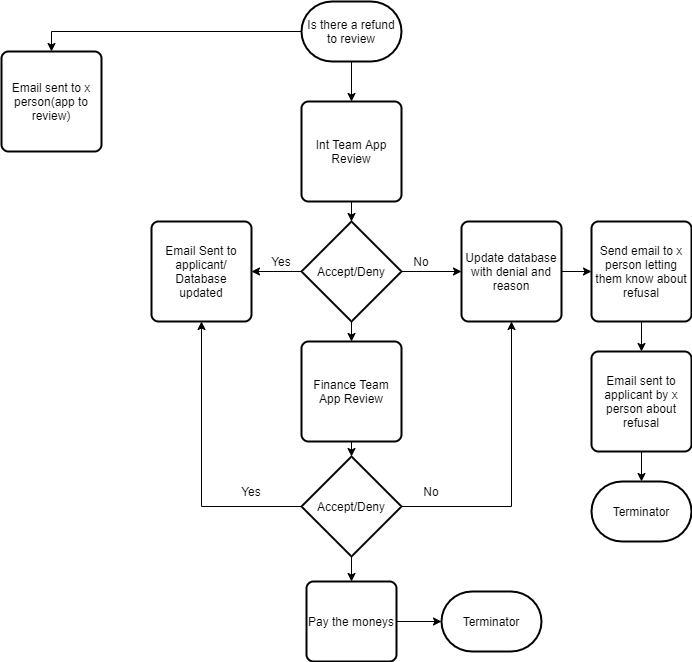

The diagram above was exported from draw.io. Its source (the exported page's mxGraphModel, read from the mxfile embedded in the PNG):
<mxGraphModel dx="1422" dy="794" grid="1" gridSize="10" guides="1" tooltips="1" connect="1" arrows="1" fold="1" page="1" pageScale="1" pageWidth="827" pageHeight="1169" math="0" shadow="0">
  <root>
    <mxCell id="0" />
    <mxCell id="1" parent="0" />
    <mxCell id="9rRsU-N7ZvA8uEoeBO8y-7" style="edgeStyle=orthogonalEdgeStyle;rounded=0;orthogonalLoop=1;jettySize=auto;html=1;entryX=0.5;entryY=0;entryDx=0;entryDy=0;" edge="1" parent="1" source="9rRsU-N7ZvA8uEoeBO8y-1" target="9rRsU-N7ZvA8uEoeBO8y-3">
      <mxGeometry relative="1" as="geometry" />
    </mxCell>
    <mxCell id="9rRsU-N7ZvA8uEoeBO8y-13" style="edgeStyle=orthogonalEdgeStyle;rounded=0;orthogonalLoop=1;jettySize=auto;html=1;exitX=0.5;exitY=1;exitDx=0;exitDy=0;exitPerimeter=0;entryX=0.5;entryY=0;entryDx=0;entryDy=0;" edge="1" parent="1" source="9rRsU-N7ZvA8uEoeBO8y-1" target="9rRsU-N7ZvA8uEoeBO8y-10">
      <mxGeometry relative="1" as="geometry" />
    </mxCell>
    <mxCell id="9rRsU-N7ZvA8uEoeBO8y-1" value="Is there a refund to review" style="strokeWidth=2;html=1;shape=mxgraph.flowchart.terminator;whiteSpace=wrap;" vertex="1" parent="1">
      <mxGeometry x="350" y="30" width="100" height="60" as="geometry" />
    </mxCell>
    <mxCell id="9rRsU-N7ZvA8uEoeBO8y-3" value="Email sent to x person(app to review)" style="rounded=1;whiteSpace=wrap;html=1;absoluteArcSize=1;arcSize=14;strokeWidth=2;" vertex="1" parent="1">
      <mxGeometry x="50" y="80" width="100" height="100" as="geometry" />
    </mxCell>
    <mxCell id="9rRsU-N7ZvA8uEoeBO8y-15" style="edgeStyle=orthogonalEdgeStyle;rounded=0;orthogonalLoop=1;jettySize=auto;html=1;exitX=0.5;exitY=1;exitDx=0;exitDy=0;exitPerimeter=0;entryX=0.5;entryY=0;entryDx=0;entryDy=0;" edge="1" parent="1" source="9rRsU-N7ZvA8uEoeBO8y-8" target="9rRsU-N7ZvA8uEoeBO8y-11">
      <mxGeometry relative="1" as="geometry" />
    </mxCell>
    <mxCell id="9rRsU-N7ZvA8uEoeBO8y-30" style="edgeStyle=orthogonalEdgeStyle;rounded=0;orthogonalLoop=1;jettySize=auto;html=1;exitX=0;exitY=0.5;exitDx=0;exitDy=0;exitPerimeter=0;entryX=1;entryY=0.5;entryDx=0;entryDy=0;" edge="1" parent="1" source="9rRsU-N7ZvA8uEoeBO8y-8" target="9rRsU-N7ZvA8uEoeBO8y-27">
      <mxGeometry relative="1" as="geometry" />
    </mxCell>
    <mxCell id="9rRsU-N7ZvA8uEoeBO8y-56" style="edgeStyle=orthogonalEdgeStyle;rounded=0;orthogonalLoop=1;jettySize=auto;html=1;exitX=1;exitY=0.5;exitDx=0;exitDy=0;exitPerimeter=0;" edge="1" parent="1" source="9rRsU-N7ZvA8uEoeBO8y-8" target="9rRsU-N7ZvA8uEoeBO8y-55">
      <mxGeometry relative="1" as="geometry" />
    </mxCell>
    <mxCell id="9rRsU-N7ZvA8uEoeBO8y-8" value="Accept/Deny" style="strokeWidth=2;html=1;shape=mxgraph.flowchart.decision;whiteSpace=wrap;" vertex="1" parent="1">
      <mxGeometry x="350" y="250" width="100" height="100" as="geometry" />
    </mxCell>
    <mxCell id="9rRsU-N7ZvA8uEoeBO8y-43" style="edgeStyle=orthogonalEdgeStyle;rounded=0;orthogonalLoop=1;jettySize=auto;html=1;exitX=0;exitY=0.5;exitDx=0;exitDy=0;exitPerimeter=0;entryX=0.5;entryY=1;entryDx=0;entryDy=0;" edge="1" parent="1" source="9rRsU-N7ZvA8uEoeBO8y-9" target="9rRsU-N7ZvA8uEoeBO8y-27">
      <mxGeometry relative="1" as="geometry" />
    </mxCell>
    <mxCell id="9rRsU-N7ZvA8uEoeBO8y-52" style="edgeStyle=orthogonalEdgeStyle;rounded=0;orthogonalLoop=1;jettySize=auto;html=1;exitX=0.5;exitY=1;exitDx=0;exitDy=0;exitPerimeter=0;entryX=0.5;entryY=0;entryDx=0;entryDy=0;" edge="1" parent="1" source="9rRsU-N7ZvA8uEoeBO8y-9" target="9rRsU-N7ZvA8uEoeBO8y-51">
      <mxGeometry relative="1" as="geometry" />
    </mxCell>
    <mxCell id="9rRsU-N7ZvA8uEoeBO8y-58" style="edgeStyle=orthogonalEdgeStyle;rounded=0;orthogonalLoop=1;jettySize=auto;html=1;exitX=1;exitY=0.5;exitDx=0;exitDy=0;exitPerimeter=0;entryX=0.5;entryY=1;entryDx=0;entryDy=0;" edge="1" parent="1" source="9rRsU-N7ZvA8uEoeBO8y-9" target="9rRsU-N7ZvA8uEoeBO8y-55">
      <mxGeometry relative="1" as="geometry" />
    </mxCell>
    <mxCell id="9rRsU-N7ZvA8uEoeBO8y-9" value="Accept/Deny" style="strokeWidth=2;html=1;shape=mxgraph.flowchart.decision;whiteSpace=wrap;" vertex="1" parent="1">
      <mxGeometry x="350" y="485" width="100" height="100" as="geometry" />
    </mxCell>
    <mxCell id="9rRsU-N7ZvA8uEoeBO8y-14" style="edgeStyle=orthogonalEdgeStyle;rounded=0;orthogonalLoop=1;jettySize=auto;html=1;exitX=0.5;exitY=1;exitDx=0;exitDy=0;entryX=0.5;entryY=0;entryDx=0;entryDy=0;entryPerimeter=0;" edge="1" parent="1" source="9rRsU-N7ZvA8uEoeBO8y-10" target="9rRsU-N7ZvA8uEoeBO8y-8">
      <mxGeometry relative="1" as="geometry" />
    </mxCell>
    <mxCell id="9rRsU-N7ZvA8uEoeBO8y-10" value="Int Team App Review" style="rounded=1;whiteSpace=wrap;html=1;absoluteArcSize=1;arcSize=14;strokeWidth=2;" vertex="1" parent="1">
      <mxGeometry x="350" y="130" width="100" height="100" as="geometry" />
    </mxCell>
    <mxCell id="9rRsU-N7ZvA8uEoeBO8y-17" style="edgeStyle=orthogonalEdgeStyle;rounded=0;orthogonalLoop=1;jettySize=auto;html=1;exitX=0.5;exitY=1;exitDx=0;exitDy=0;entryX=0.5;entryY=0;entryDx=0;entryDy=0;entryPerimeter=0;" edge="1" parent="1" source="9rRsU-N7ZvA8uEoeBO8y-11" target="9rRsU-N7ZvA8uEoeBO8y-9">
      <mxGeometry relative="1" as="geometry" />
    </mxCell>
    <mxCell id="9rRsU-N7ZvA8uEoeBO8y-11" value="Finance Team App Review" style="rounded=1;whiteSpace=wrap;html=1;absoluteArcSize=1;arcSize=14;strokeWidth=2;" vertex="1" parent="1">
      <mxGeometry x="350" y="370" width="100" height="100" as="geometry" />
    </mxCell>
    <mxCell id="9rRsU-N7ZvA8uEoeBO8y-27" value="Email Sent to applicant/ Database updated" style="rounded=1;whiteSpace=wrap;html=1;absoluteArcSize=1;arcSize=14;strokeWidth=2;" vertex="1" parent="1">
      <mxGeometry x="200" y="250" width="100" height="100" as="geometry" />
    </mxCell>
    <mxCell id="9rRsU-N7ZvA8uEoeBO8y-35" value="Yes" style="text;html=1;strokeColor=none;fillColor=none;align=center;verticalAlign=middle;whiteSpace=wrap;rounded=0;" vertex="1" parent="1">
      <mxGeometry x="310" y="280" width="40" height="20" as="geometry" />
    </mxCell>
    <mxCell id="9rRsU-N7ZvA8uEoeBO8y-36" value="Yes" style="text;html=1;strokeColor=none;fillColor=none;align=center;verticalAlign=middle;whiteSpace=wrap;rounded=0;" vertex="1" parent="1">
      <mxGeometry x="280" y="510" width="40" height="20" as="geometry" />
    </mxCell>
    <mxCell id="9rRsU-N7ZvA8uEoeBO8y-38" value="No" style="text;html=1;strokeColor=none;fillColor=none;align=center;verticalAlign=middle;whiteSpace=wrap;rounded=0;" vertex="1" parent="1">
      <mxGeometry x="450" y="280" width="40" height="20" as="geometry" />
    </mxCell>
    <mxCell id="9rRsU-N7ZvA8uEoeBO8y-39" value="No" style="text;html=1;strokeColor=none;fillColor=none;align=center;verticalAlign=middle;whiteSpace=wrap;rounded=0;" vertex="1" parent="1">
      <mxGeometry x="460" y="510" width="40" height="20" as="geometry" />
    </mxCell>
    <mxCell id="9rRsU-N7ZvA8uEoeBO8y-54" value="" style="edgeStyle=orthogonalEdgeStyle;rounded=0;orthogonalLoop=1;jettySize=auto;html=1;" edge="1" parent="1" source="9rRsU-N7ZvA8uEoeBO8y-51" target="9rRsU-N7ZvA8uEoeBO8y-53">
      <mxGeometry relative="1" as="geometry" />
    </mxCell>
    <mxCell id="9rRsU-N7ZvA8uEoeBO8y-51" value="Pay the moneys" style="rounded=1;whiteSpace=wrap;html=1;absoluteArcSize=1;arcSize=14;strokeWidth=2;" vertex="1" parent="1">
      <mxGeometry x="355" y="610" width="90" height="80" as="geometry" />
    </mxCell>
    <mxCell id="9rRsU-N7ZvA8uEoeBO8y-53" value="Terminator" style="strokeWidth=2;html=1;shape=mxgraph.flowchart.terminator;whiteSpace=wrap;" vertex="1" parent="1">
      <mxGeometry x="490" y="620" width="100" height="60" as="geometry" />
    </mxCell>
    <mxCell id="9rRsU-N7ZvA8uEoeBO8y-64" value="" style="edgeStyle=orthogonalEdgeStyle;rounded=0;orthogonalLoop=1;jettySize=auto;html=1;" edge="1" parent="1" source="9rRsU-N7ZvA8uEoeBO8y-55" target="9rRsU-N7ZvA8uEoeBO8y-59">
      <mxGeometry relative="1" as="geometry" />
    </mxCell>
    <mxCell id="9rRsU-N7ZvA8uEoeBO8y-55" value="Update database with denial and reason" style="rounded=1;whiteSpace=wrap;html=1;absoluteArcSize=1;arcSize=14;strokeWidth=2;" vertex="1" parent="1">
      <mxGeometry x="510" y="250" width="100" height="100" as="geometry" />
    </mxCell>
    <mxCell id="9rRsU-N7ZvA8uEoeBO8y-63" value="" style="edgeStyle=orthogonalEdgeStyle;rounded=0;orthogonalLoop=1;jettySize=auto;html=1;" edge="1" parent="1" source="9rRsU-N7ZvA8uEoeBO8y-59" target="9rRsU-N7ZvA8uEoeBO8y-60">
      <mxGeometry relative="1" as="geometry" />
    </mxCell>
    <mxCell id="9rRsU-N7ZvA8uEoeBO8y-59" value="Send email to x person letting them know about refusal" style="rounded=1;whiteSpace=wrap;html=1;absoluteArcSize=1;arcSize=14;strokeWidth=2;" vertex="1" parent="1">
      <mxGeometry x="640" y="250" width="100" height="100" as="geometry" />
    </mxCell>
    <mxCell id="9rRsU-N7ZvA8uEoeBO8y-62" style="edgeStyle=orthogonalEdgeStyle;rounded=0;orthogonalLoop=1;jettySize=auto;html=1;exitX=0.5;exitY=1;exitDx=0;exitDy=0;entryX=0.5;entryY=0;entryDx=0;entryDy=0;entryPerimeter=0;" edge="1" parent="1" source="9rRsU-N7ZvA8uEoeBO8y-60" target="9rRsU-N7ZvA8uEoeBO8y-61">
      <mxGeometry relative="1" as="geometry" />
    </mxCell>
    <mxCell id="9rRsU-N7ZvA8uEoeBO8y-60" value="Email sent to applicant by x person about refusal" style="rounded=1;whiteSpace=wrap;html=1;absoluteArcSize=1;arcSize=14;strokeWidth=2;" vertex="1" parent="1">
      <mxGeometry x="640" y="380" width="100" height="100" as="geometry" />
    </mxCell>
    <mxCell id="9rRsU-N7ZvA8uEoeBO8y-61" value="Terminator" style="strokeWidth=2;html=1;shape=mxgraph.flowchart.terminator;whiteSpace=wrap;" vertex="1" parent="1">
      <mxGeometry x="640" y="510" width="100" height="60" as="geometry" />
    </mxCell>
  </root>
</mxGraphModel>